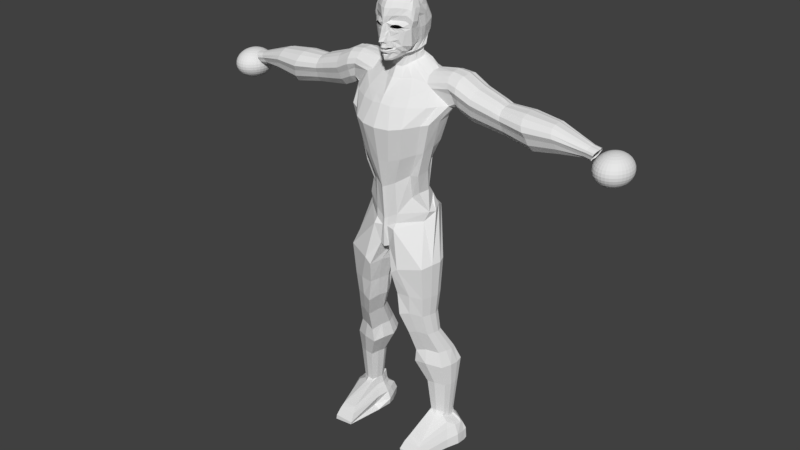# Source: main_Character.blend  (saved by Blender 2.77.0; exported with 4.5.12 LTS)
import bpy
from mathutils import Matrix  # noqa: F401  (used for matrix-valued properties, if any)

bpy.ops.wm.read_factory_settings(use_empty=True)
scene = bpy.context.scene
scene.name = 'Scene'

# ---- collections
col_collection_1 = bpy.data.collections.new('Collection 1'); scene.collection.children.link(col_collection_1)

# ---- world
world_world = bpy.data.worlds.new('World'); scene.world = world_world
world_world.color = (0.05088, 0.05088, 0.05088)
world_world.use_sun_shadow = False
world_world.sun_shadow_jitter_overblur = 0.0
world_world.cycles.sampling_method = 'MANUAL'

# ---- meshes
me_plane = bpy.data.meshes.new('Plane')
me_plane.from_pydata([(0.0, -0.3048, 5.078), (0.04724, -0.3145, 5.044), (0.0, -0.2227, 5.146), (0.04898, -0.2207, 5.09), (0.064, -0.3185, 4.997), (0.06006, -0.2262, 5.015), (0.08175, -0.3254, 4.977), (0.07781, -0.2262, 4.983), (0.1032, -0.3259, 4.962), (0.1143, -0.2253, 4.964), (0.125, -0.3302, 4.942), (0.1516, -0.2448, 4.916), (0.1335, -0.3416, 4.915), (0.1784, -0.3356, 4.91), (0.123, -0.3786, 4.963), (0.1529, -0.4079, 4.912), (0.1022, -0.3902, 4.986), (0.119, -0.4344, 4.926), (0.0729, -0.409, 5.013), (0.09753, -0.4549, 4.938), (0.05054, -0.4186, 5.035), (0.06389, -0.4706, 4.991), (0.1309, -0.3604, 4.931), (0.1865, -0.3811, 4.871), (0.06283, -0.144, 4.989), (0.05215, -0.1466, 5.013), (0.03697, -0.1479, 5.05), (0.0, -0.4198, 5.045), (0.0, -0.4728, 5.02), (0.09927, -0.1441, 4.962), (0.06283, -0.144, 5.002), (0.0, -0.167, 5.134), (0.03495, -0.0712, 5.013), (0.01819, -0.07768, 5.059), (0.0, -0.08635, 5.102), (0.03495, 0.0858, 4.999), (0.01819, 0.07713, 5.022), (0.0, 0.04573, 5.043), (0.07033, -0.04744, 4.97), (0.08503, 0.007024, 4.968), (0.07276, 0.1166, 4.949), (0.1376, 0.05698, 4.978), (0.2928, 0.1084, 4.815), (0.2307, 0.053, 4.906), (0.3469, 0.07279, 4.792), (0.2854, 0.01918, 4.872), (0.372, -0.01053, 4.756), (0.3055, 0.008375, 4.842), (0.3104, -0.05232, 4.837), (0.2483, 0.003091, 4.89), (0.2418, -0.07539, 4.885), (0.201, -0.00925, 4.915), (0.2019, -0.07271, 4.916), (0.1416, -0.002499, 4.95), (0.1038, -0.05305, 4.968), (0.09301, 0.001433, 4.961), (0.1922, 0.06015, 4.931), (0.2033, 0.1206, 4.879), (0.2164, -0.1957, 4.899), (0.2501, -0.3095, 4.853), (0.1995, -0.4388, 4.826), (0.1721, -0.4771, 4.844), (0.1134, -0.5209, 4.924), (0.04895, -0.5417, 4.975), (0.2433, -0.4005, 4.826), (0.0, -0.5444, 5.015), (0.3456, -0.3242, 4.709), (0.2186, -0.4641, 4.708), (0.1979, -0.4918, 4.712), (0.1516, -0.5301, 4.815), (0.08721, -0.5704, 4.913), (0.2536, -0.4249, 4.696), (0.0, -0.5711, 4.993), (0.0, -0.2113, 5.15), (0.0, -0.25, 5.081), (0.04526, -0.2645, 5.033), (0.06203, -0.2687, 5.011), (0.07102, -0.2789, 4.988), (0.1133, -0.2813, 4.956), (0.1383, -0.2875, 4.935), (0.1559, -0.339, 4.911), (0.138, -0.3932, 4.922), (0.1106, -0.4089, 4.97), (0.08521, -0.4413, 4.988), (0.05721, -0.4444, 4.967), (0.1587, -0.3712, 4.919), (0.0, -0.447, 4.999), (0.0, -0.3442, 5.076), (0.05261, -0.3461, 5.041), (0.06502, -0.3469, 4.994), (0.07816, -0.3483, 4.975), (0.09405, -0.3483, 4.959), (0.1102, -0.3493, 4.94), (0.1164, -0.3513, 4.912), (0.1087, -0.3591, 4.961), (0.09329, -0.3616, 4.983), (0.07161, -0.3651, 5.01), (0.05506, -0.3669, 5.033), (0.1145, -0.3553, 4.928), (0.0, -0.3672, 5.042), (0.08024, -0.3351, 4.987), (0.09935, -0.3354, 4.971), (0.117, -0.3703, 4.972), (0.09844, -0.3781, 4.995), (0.0, -0.3214, 5.087), (0.0495, -0.3279, 5.053), (0.06443, -0.3305, 5.006), (0.07235, -0.3902, 5.022), (0.05244, -0.3965, 5.045), (0.0, -0.3974, 5.054), (0.124, -0.3582, 4.94), (0.1187, -0.3382, 4.952), (0.1263, -0.3462, 4.924), (0.06497, 0.2009, 4.999), (0.03956, 0.1922, 5.022), (0.0, 0.1918, 5.031), (0.1352, 0.2054, 4.949), (0.321, 0.2074, 4.815), (0.3746, 0.1605, 4.792), (0.4093, 0.1082, 4.756), (0.2333, 0.2094, 4.879), (0.1034, 0.3283, 4.964), (0.047, 0.325, 4.986), (0.0, 0.3246, 5.003), (0.1718, 0.3329, 4.914), (0.3291, 0.3037, 4.781), (0.3758, 0.2818, 4.758), (0.2624, 0.3225, 4.843), (0.1034, 0.4148, 4.916), (0.047, 0.4115, 4.938), (0.0, 0.4111, 4.955), (0.1718, 0.4194, 4.866), (0.3166, 0.3933, 4.737), (0.3625, 0.3697, 4.714), (0.256, 0.411, 4.798), (0.1034, 0.4921, 4.845), (0.047, 0.4889, 4.868), (0.0, 0.4884, 4.884), (0.1698, 0.4975, 4.796), (0.312, 0.4664, 4.674), (0.3257, 0.4419, 4.657), (0.2514, 0.4895, 4.728), (0.1028, 0.5969, 4.6), (0.04689, 0.6042, 4.621), (0.0, 0.6056, 4.625), (0.1699, 0.577, 4.56), (0.3029, 0.4636, 4.526), (0.3235, 0.4253, 4.525), (0.2429, 0.529, 4.537), (0.114, 0.5551, 4.411), (0.05331, 0.568, 4.423), (0.0, 0.5723, 4.423), (0.1834, 0.5236, 4.385), (0.3158, 0.4156, 4.393), (0.3314, 0.3872, 4.403), (0.2555, 0.4681, 4.389), (0.1536, 0.4467, 4.234), (0.09689, 0.4682, 4.243), (0.0, 0.4733, 4.245), (0.2095, 0.423, 4.23), (0.3008, 0.3414, 4.29), (0.3257, 0.2998, 4.299), (0.2563, 0.395, 4.261), (0.1197, 0.2383, 4.11), (0.0678, 0.2643, 4.115), (0.0, 0.2734, 4.116), (0.1798, 0.1901, 4.104), (0.3173, 0.08506, 4.158), (0.3424, 0.05386, 4.186), (0.2483, 0.1581, 4.133), (0.1042, 0.05824, 4.075), (0.05445, 0.0813, 4.077), (0.0, 0.08964, 4.062), (0.1589, 0.01193, 4.073), (0.2874, -0.1091, 4.132), (0.3082, -0.1312, 4.165), (0.2268, -0.0411, 4.09), (0.08789, -0.05225, 4.093), (0.03912, -0.03058, 4.07), (0.0, -0.02249, 4.072), (0.1444, -0.09825, 4.136), (0.2763, -0.227, 4.195), (0.3002, -0.2471, 4.228), (0.2109, -0.1634, 4.152), (0.3721, -0.01432, 4.633), (0.4024, 0.237, 4.709), (0.3841, 0.3215, 4.665), (0.3489, 0.3941, 4.608), (0.3141, -0.3077, 4.57), (0.2398, -0.4299, 4.638), (0.4095, 0.1041, 4.634), (0.3957, 0.2272, 4.589), (0.3849, 0.3085, 4.551), (0.3507, 0.382, 4.542), (0.3314, 0.3872, 4.403), (0.3257, 0.2998, 4.299), (0.3424, 0.05386, 4.186), (0.3082, -0.1312, 4.165), (0.3002, -0.2471, 4.228), (0.3314, 0.3872, 4.403), (0.3257, 0.2998, 4.299), (0.3424, 0.05386, 4.186), (0.3082, -0.1312, 4.165), (0.3002, -0.2471, 4.228), (0.343, 0.333, 4.472), (0.3603, 0.2132, 4.357), (0.3644, -0.0005425, 4.297), (0.3219, -0.1688, 4.279), (0.3144, -0.2817, 4.343), (0.3743, 0.1583, 4.5), (0.38, 0.1616, 4.42), (0.3725, -0.03594, 4.383), (0.3361, -0.197, 4.366), (0.3157, -0.3106, 4.429), (0.3687, -0.0376, 4.462), (0.3387, -0.1997, 4.445), (0.3006, -0.3163, 4.508), (0.3717, 0.1626, 4.561), (0.3627, -0.03444, 4.524), (0.334, -0.1965, 4.507), (0.3141, -0.3077, 4.57), (0.3717, 0.1626, 4.561), (0.3627, -0.03444, 4.524), (0.334, -0.1965, 4.507), (0.3141, -0.3077, 4.57), (0.3717, 0.1626, 4.561), (0.3627, -0.03444, 4.524), (0.334, -0.1965, 4.507), (0.09439, -0.1765, 4.175), (0.04204, -0.152, 4.153), (0.0, -0.1446, 4.108), (0.1547, -0.2288, 4.219), (0.3037, -0.3632, 4.278), (0.3298, -0.3843, 4.311), (0.2318, -0.2969, 4.235), (0.3298, -0.3843, 4.311), (0.3298, -0.3843, 4.311), (0.3186, -0.421, 4.425), (0.2905, -0.4528, 4.512), (0.2793, -0.4572, 4.591), (0.1979, -0.4918, 4.712), (0.1516, -0.5301, 4.815), (0.08721, -0.5704, 4.913), (0.0, -0.5711, 4.993), (0.09439, -0.1765, 4.175), (0.04204, -0.152, 4.153), (0.0, -0.1446, 4.108), (0.1547, -0.2288, 4.219), (0.3037, -0.3632, 4.278), (0.3298, -0.3843, 4.311), (0.2318, -0.2969, 4.235), (0.3298, -0.3843, 4.311), (0.3298, -0.3843, 4.311), (0.3186, -0.421, 4.425), (0.2905, -0.4528, 4.512), (0.2793, -0.4572, 4.591), (0.1979, -0.4918, 4.712), (0.1516, -0.5301, 4.815), (0.08721, -0.5704, 4.913), (0.0, -0.5711, 4.993), (0.09439, -0.1765, 4.175), (0.04204, -0.152, 4.153), (0.0, -0.1446, 4.108), (0.1547, -0.2288, 4.219), (0.3037, -0.3632, 4.278), (0.3298, -0.3843, 4.311), (0.2318, -0.2969, 4.235), (0.3298, -0.3843, 4.311), (0.3298, -0.3843, 4.311), (0.3186, -0.421, 4.425), (0.2905, -0.4528, 4.512), (0.2793, -0.4572, 4.591), (0.1979, -0.4918, 4.712), (0.1516, -0.5301, 4.815), (0.08721, -0.5704, 4.913), (0.0, -0.5711, 4.993), (0.09439, -0.1765, 4.175), (0.04204, -0.152, 4.153), (0.0, -0.1446, 4.108), (0.1547, -0.2288, 4.219), (0.3037, -0.3632, 4.278), (0.3298, -0.3843, 4.311), (0.2318, -0.2969, 4.235), (0.3298, -0.3843, 4.311), (0.3298, -0.3843, 4.311), (0.3186, -0.421, 4.425), (0.2905, -0.4528, 4.512), (0.2793, -0.4572, 4.591), (0.198, -0.4784, 4.609), (0.1652, -0.5055, 4.682), (0.1196, -0.534, 4.752), (0.0, -0.5345, 4.808), (0.1247, -0.2551, 4.229), (0.08766, -0.2378, 4.214), (0.0, -0.2326, 4.182), (0.1674, -0.2922, 4.26), (0.2729, -0.3882, 4.302), (0.2914, -0.4031, 4.326), (0.222, -0.341, 4.272), (0.2914, -0.4031, 4.326), (0.2914, -0.4031, 4.326), (0.2835, -0.4286, 4.406), (0.2636, -0.4507, 4.468), (0.2556, -0.4539, 4.523), (0.1972, -0.491, 4.555), (0.1676, -0.5154, 4.62), (0.1264, -0.5412, 4.683), (0.0, -0.5417, 4.734), (0.131, -0.3117, 4.229), (0.09751, -0.3024, 4.21), (0.0, -0.2989, 4.21), (0.1696, -0.337, 4.25), (0.2649, -0.4106, 4.277), (0.2815, -0.4241, 4.298), (0.2189, -0.3777, 4.25), (0.2815, -0.4241, 4.298), (0.2815, -0.4241, 4.298), (0.2744, -0.447, 4.371), (0.2564, -0.4664, 4.426), (0.2493, -0.4688, 4.477), (0.1902, -0.5484, 4.548), (0.1628, -0.5711, 4.609), (0.1247, -0.5949, 4.667), (0.0, -0.5954, 4.715), (0.1289, -0.4233, 4.211), (0.09789, -0.4304, 4.193), (0.0, -0.4234, 4.19), (0.1647, -0.4392, 4.233), (0.2603, -0.4758, 4.291), (0.2777, -0.4879, 4.311), (0.2104, -0.4458, 4.246), (0.2777, -0.4879, 4.311), (0.2777, -0.4879, 4.311), (0.2618, -0.5084, 4.378), (0.2451, -0.526, 4.43), (0.2385, -0.5279, 4.477), (0.1902, -0.5484, 4.548), (0.1628, -0.5711, 4.609), (0.1247, -0.5949, 4.667), (0.0, -0.5954, 4.715), (0.1289, -0.4233, 4.211), (0.09789, -0.4304, 4.193), (0.0, -0.4234, 4.19), (0.1647, -0.4392, 4.233), (0.2603, -0.4758, 4.291), (0.2777, -0.4879, 4.311), (0.2104, -0.4458, 4.246), (0.2777, -0.4879, 4.311), (0.2777, -0.4879, 4.311), (0.2618, -0.5084, 4.378), (0.2451, -0.526, 4.43), (0.2385, -0.5279, 4.477), (0.1893, -0.5484, 4.548), (0.1584, -0.5711, 4.609), (0.1152, -0.5949, 4.667), (0.0, -0.5954, 4.715), (0.12, -0.4233, 4.211), (0.08493, -0.4304, 4.193), (0.0, -0.4234, 4.19), (0.1604, -0.4392, 4.233), (0.2603, -0.4758, 4.291), (0.2777, -0.4879, 4.311), (0.2121, -0.4458, 4.246), (0.2777, -0.4879, 4.311), (0.2777, -0.4879, 4.311), (0.2703, -0.5084, 4.378), (0.2514, -0.526, 4.43), (0.2439, -0.5279, 4.477), (0.1947, -0.6775, 4.539), (0.1543, -0.7106, 4.603), (0.09506, -0.7399, 4.661), (0.0, -0.7339, 4.701), (0.1157, -0.4998, 4.194), (0.06612, -0.498, 4.176), (0.0, -0.4871, 4.173), (0.1609, -0.5152, 4.214), (0.2621, -0.5602, 4.269), (0.2855, -0.5832, 4.305), (0.2146, -0.5335, 4.234), (0.2766, -0.6086, 4.36), (0.2603, -0.6331, 4.415), (0.2413, -0.6491, 4.47), (0.5996, -0.9439, 4.614), (0.3185, -0.8899, 4.671), (0.1526, -0.9192, 4.743), (0.0, -0.9132, 4.807), (0.1697, -0.6791, 4.133), (0.08788, -0.6773, 4.121), (0.0, -0.6664, 4.106), (0.2394, -0.6945, 4.161), (0.3892, -0.6223, 4.206), (0.5814, -0.7712, 4.415), (0.5662, -0.8391, 4.525), (0.7048, -1.003, 4.638), (0.4522, -1.151, 4.892), (0.2056, -1.181, 4.988), (0.0, -1.175, 5.031), (0.4508, -0.8667, 4.005), (0.3282, -1.026, 3.936), (0.0, -0.9278, 3.967), (0.8125, -1.103, 4.599), (0.7489, -1.29, 4.832), (0.4672, -1.304, 5.007), (0.1922, -1.313, 5.104), (0.0, -1.29, 5.119), (0.3353, -1.123, 3.999), (0.0, -1.191, 3.877), (0.8044, -1.318, 4.244), (0.6039, -1.287, 4.121), (1.02, -1.324, 4.429), (1.002, -1.276, 4.54), (0.8691, -1.277, 4.688), (0.7108, -1.593, 4.93), (0.4958, -1.634, 5.165), (0.286, -1.674, 5.259), (0.0, -1.679, 5.305), (0.5028, -1.412, 4.079), (0.3277, -1.375, 3.959), (0.0, -1.363, 3.911), (0.6039, -1.402, 4.136), (0.8044, -1.45, 4.301), (0.9253, -1.48, 4.423), (0.6843, -1.422, 4.226), (0.9178, -1.507, 4.467), (0.9039, -1.533, 4.643), (0.8454, -1.557, 4.87), (0.5802, -2.164, 4.873), (0.3825, -2.249, 5.075), (0.1894, -2.304, 5.151), (0.0, -2.318, 5.191), (0.3889, -1.827, 4.146), (0.2278, -1.77, 4.047), (0.0, -1.749, 4.006), (0.4819, -1.83, 4.2), (0.6664, -1.907, 4.338), (0.7777, -1.959, 4.441), (0.5559, -1.866, 4.276), (0.7707, -1.992, 4.475), (0.7579, -2.052, 4.627), (0.7041, -2.12, 4.826), (0.4132, -2.625, 4.822), (0.2149, -2.76, 4.995), (0.06141, -2.833, 5.055), (0.0, -2.857, 5.09), (0.2213, -2.109, 4.206), (0.0598, -2.028, 4.125), (0.0, -1.996, 4.091), (0.3146, -2.126, 4.257), (0.4996, -2.236, 4.37), (0.6112, -2.313, 4.457), (0.3889, -2.181, 4.321), (0.6043, -2.354, 4.482), (0.4043, -3.067, 4.756), (0.2303, -3.375, 4.961), (0.06646, -3.464, 5.006), (0.0, -3.497, 5.037), (0.2372, -3.034, 4.289), (0.06474, -3.101, 4.223), (0.0, -3.144, 4.194), (0.3367, -3.039, 4.338), (0.5343, -2.91, 4.43), (0.582, -2.945, 4.511), (0.416, -2.945, 4.392), (0.6784, -3.324, 4.606), (0.2621, -0.5602, 4.269), (0.2855, -0.5832, 4.305), (0.2766, -0.6086, 4.36), (0.2603, -0.6331, 4.415), (0.1697, -0.6791, 4.133), (0.2394, -0.6945, 4.161), (0.5434, -0.8205, 4.088), (0.5028, -1.253, 4.064), (0.9253, -1.348, 4.366), (1.002, -1.276, 4.532), (0.7707, -1.992, 4.475), (0.2621, -0.5602, 4.269), (0.2855, -0.5832, 4.305), (0.2766, -0.6086, 4.36), (0.2603, -0.6331, 4.415), (0.1697, -0.6791, 4.133), (0.2394, -0.6589, 4.161), (0.6843, -1.311, 4.19), (1.002, -1.276, 4.532), (0.6077, -0.7468, 4.305), (0.5781, -0.7766, 4.161), (0.572, -0.7527, 4.225), (1.002, -1.276, 4.532), (1.002, -1.276, 4.532), (1.002, -1.276, 4.532), (1.002, -1.276, 4.532), (1.001, -0.8506, 4.591), (0.9886, -0.7049, 4.405), (0.9851, -0.7524, 4.508), (1.028, -0.9476, 4.614), (0.9516, -0.8124, 4.021), (0.9572, -0.8916, 3.989), (1.071, -1.053, 4.562), (0.9582, -0.9606, 3.983), (1.08, -1.314, 4.244), (1.006, -1.199, 4.072), (1.102, -1.31, 4.418), (1.114, -1.216, 4.522), (0.9544, -0.7324, 4.098), (0.9895, -1.114, 4.03), (1.126, -1.318, 4.359), (1.044, -1.257, 4.137), (0.9854, -0.6998, 4.302), (0.9633, -0.7132, 4.167), (0.9658, -0.6903, 4.227), (1.201, -1.38, 4.428), (1.204, -1.244, 4.54), (1.189, -0.7146, 4.223), (1.182, -0.7376, 4.159), (1.196, -0.7826, 4.525), (1.209, -0.7346, 4.415), (1.195, -1.394, 4.365), (1.202, -1.314, 4.127), (1.171, -1.38, 4.242), (1.191, -0.8869, 4.614), (1.207, -0.7286, 4.303), (1.205, -1.11, 4.583), (1.193, -0.9195, 3.968), (1.189, -0.9906, 3.962), (1.188, -0.837, 4.002), (1.197, -0.9924, 4.638), (1.206, -0.7553, 4.085), (1.202, -1.155, 4.012), (1.204, -1.246, 4.057), (1.114, -1.216, 4.522), (1.42, -1.478, 4.415), (1.443, -1.356, 4.517), (1.508, -0.8758, 4.228), (1.497, -0.8954, 4.17), (1.503, -0.9381, 4.504), (1.523, -0.8968, 4.403), (1.413, -1.49, 4.357), (1.432, -1.418, 4.14), (1.394, -1.473, 4.245), (1.484, -1.031, 4.585), (1.522, -0.8911, 4.301), (1.464, -1.235, 4.556), (1.481, -1.061, 3.995), (1.467, -1.125, 3.989), (1.489, -0.986, 4.026), (1.474, -1.128, 4.607), (1.516, -0.9149, 4.102), (1.454, -1.275, 4.034), (1.442, -1.357, 4.076), (1.775, -1.531, 4.399), (1.806, -1.425, 4.49), (1.908, -1.008, 4.233), (1.897, -1.024, 4.182), (1.899, -1.063, 4.478), (1.92, -1.028, 4.388), (1.768, -1.54, 4.348), (1.791, -1.479, 4.156), (1.752, -1.524, 4.249), (1.873, -1.143, 4.55), (1.919, -1.023, 4.298), (1.836, -1.321, 4.525), (1.867, -1.169, 4.027), (1.849, -1.224, 4.022), (1.881, -1.103, 4.054), (1.855, -1.227, 4.57), (1.912, -1.043, 4.122), (1.824, -1.355, 4.062), (1.806, -1.427, 4.099), (2.077, -1.575, 4.395), (2.069, -1.469, 4.482), (2.018, -1.059, 4.235), (2.014, -1.078, 4.185), (2.028, -1.111, 4.47), (2.036, -1.073, 4.384), (2.073, -1.586, 4.345), (2.073, -1.523, 4.16), (2.054, -1.576, 4.25), (2.032, -1.193, 4.539), (2.034, -1.069, 4.297), (2.06, -1.365, 4.515), (2.036, -1.218, 4.036), (2.039, -1.273, 4.031), (2.027, -1.154, 4.063), (2.045, -1.274, 4.558), (2.034, -1.09, 4.128), (2.061, -1.4, 4.07), (2.069, -1.47, 4.106), (2.633, -1.68, 4.423), (2.599, -1.553, 4.531), (2.443, -1.066, 4.225), (2.443, -1.089, 4.164), (2.467, -1.127, 4.517), (2.467, -1.079, 4.41), (2.631, -1.695, 4.362), (2.617, -1.618, 4.133), (2.606, -1.687, 4.243), (2.491, -1.225, 4.602), (2.464, -1.074, 4.302), (2.565, -1.428, 4.572), (2.502, -1.255, 3.979), (2.518, -1.322, 3.973), (2.475, -1.18, 4.012), (2.525, -1.321, 4.626), (2.469, -1.099, 4.092), (2.573, -1.471, 4.021), (2.6, -1.555, 4.065), (3.122, -1.605, 4.39), (3.096, -1.506, 4.474), (2.975, -1.128, 4.237), (2.974, -1.146, 4.189), (2.994, -1.176, 4.463), (2.994, -1.138, 4.38), (3.121, -1.616, 4.343), (3.11, -1.557, 4.165), (3.101, -1.61, 4.251), (3.012, -1.252, 4.529), (2.991, -1.135, 4.297), (3.069, -1.409, 4.506), (3.02, -1.275, 4.045), (3.033, -1.327, 4.041), (3.0, -1.217, 4.071), (3.039, -1.326, 4.548), (2.995, -1.154, 4.133), (3.076, -1.442, 4.078), (3.096, -1.508, 4.112), (3.509, -1.573, 4.335), (3.537, -1.528, 4.379), (3.635, -1.347, 4.256), (3.628, -1.353, 4.231), (3.624, -1.371, 4.373), (3.638, -1.358, 4.33), (3.505, -1.577, 4.311), (3.523, -1.551, 4.218), (3.5, -1.567, 4.263), (3.602, -1.405, 4.408), (3.638, -1.355, 4.287), (3.563, -1.483, 4.395), (3.596, -1.417, 4.157), (3.581, -1.44, 4.154), (3.611, -1.388, 4.17), (3.584, -1.442, 4.417), (3.633, -1.364, 4.202), (3.554, -1.498, 4.173), (3.536, -1.529, 4.191), (3.651, -1.596, 4.335), (3.679, -1.551, 4.379), (3.777, -1.37, 4.256), (3.77, -1.376, 4.231), (3.766, -1.394, 4.373), (3.78, -1.381, 4.33), (3.647, -1.6, 4.311), (3.665, -1.574, 4.218), (3.641, -1.59, 4.263), (3.744, -1.428, 4.408), (3.78, -1.378, 4.287), (3.705, -1.506, 4.395), (3.738, -1.439, 4.157), (3.723, -1.463, 4.154), (3.753, -1.411, 4.17), (3.726, -1.465, 4.417), (3.774, -1.387, 4.202), (3.695, -1.52, 4.173), (3.678, -1.551, 4.191), (0.6389, -2.525, 4.614), (0.5851, -2.592, 4.813), (0.2189, -3.549, 4.978), (0.5281, -2.968, 4.71), (0.05505, -3.639, 5.023), (0.0, -3.672, 5.054), (0.2258, -3.26, 4.306), (0.05333, -3.395, 4.073), (0.0, -3.393, 4.044), (0.3253, -3.198, 4.188), (0.5995, -3.516, 4.655), (0.2225, -3.655, 5.056), (0.09675, -4.019, 5.023), (0.0, -4.052, 5.054), (0.2421, -3.64, 4.026), (0.06967, -3.927, 4.192), (0.0, -3.955, 4.283), (0.3417, -3.578, 4.021), (0.05991, -4.133, 4.68), (0.0, -4.13, 4.711), (0.0807, -4.091, 4.481), (0.0, -4.096, 4.483), (0.09096, -4.052, 4.247), (0.0, -4.043, 4.302), (0.3367, -3.002, 4.338), (0.5343, -2.917, 4.43), (0.815, -4.294, 4.987), (0.416, -2.945, 4.392), (0.5476, -3.068, 4.34), (0.5953, -3.195, 4.42), (0.4293, -3.103, 4.302), (0.6262, -3.292, 4.272), (0.7151, -3.35, 4.46), (0.508, -3.419, 4.038), (0.3745, -4.374, 5.147), (0.2487, -4.473, 5.157), (0.3941, -4.284, 4.279), (0.2216, -4.367, 4.361), (0.4936, -4.266, 4.268), (0.1695, -4.439, 4.927), (0.1338, -4.476, 4.65), (0.2429, -4.4, 4.493), (0.9335, -4.247, 4.596), (0.8953, -4.255, 4.777), (0.8929, -4.219, 4.461), (0.798, -4.939, 4.926), (0.5684, -4.914, 5.028), (0.3207, -4.912, 5.063), (0.4794, -4.825, 4.357), (0.3269, -4.845, 4.423), (0.56, -4.836, 4.348), (0.2688, -4.887, 4.877), (0.2324, -4.906, 4.655), (0.3347, -4.875, 4.529), (0.9003, -4.933, 4.611), (0.8691, -4.93, 4.757), (0.8765, -4.901, 4.503), (0.7726, -5.333, 4.888), (0.5553, -5.289, 5.001), (0.3691, -5.338, 5.063), (0.4956, -5.233, 4.457), (0.3629, -5.25, 4.451), (0.5657, -5.243, 4.442), (0.3124, -5.287, 4.846), (0.2807, -5.303, 4.653), (0.3127, -5.277, 4.544), (0.8616, -5.328, 4.615), (0.8344, -5.325, 4.742), (0.8409, -5.3, 4.521), (0.8222, -5.738, 4.793), (0.6421, -5.701, 4.886), (0.4879, -5.742, 4.937), (0.5926, -5.655, 4.435), (0.4827, -5.669, 4.43), (0.6507, -5.663, 4.423), (0.4409, -5.7, 4.758), (0.4146, -5.713, 4.598), (0.4411, -5.691, 4.507), (0.8959, -5.733, 4.566), (0.8734, -5.731, 4.671), (0.8787, -5.71, 4.488), (0.9481, -6.184, 4.608), (0.7314, -6.14, 4.72), (0.5456, -6.189, 4.782), (0.6717, -6.084, 4.178), (0.5394, -6.101, 4.171), (0.7417, -6.094, 4.163), (0.489, -6.138, 4.566), (0.4574, -6.154, 4.373), (0.4893, -6.128, 4.264), (1.037, -6.179, 4.335), (1.01, -6.176, 4.461), (1.016, -6.151, 4.241), (1.031, -6.484, 4.618), (0.7514, -6.427, 4.762), (0.512, -6.455, 4.771), (0.6746, -6.356, 4.063), (0.504, -6.377, 4.055), (0.7647, -6.368, 4.044), (0.439, -6.425, 4.564), (0.3983, -6.445, 4.315), (0.4394, -6.412, 4.174), (1.128, -6.477, 4.266), (1.11, -6.473, 4.429), (1.119, -6.441, 4.145), (1.05, -6.918, 4.528), (0.8649, -6.881, 4.623), (0.7063, -6.899, 4.629), (0.814, -6.833, 4.16), (0.701, -6.848, 4.155), (0.8738, -6.841, 4.147), (0.6579, -6.879, 4.492), (0.6309, -6.893, 4.327), (0.6582, -6.87, 4.234), (1.114, -6.914, 4.295), (1.103, -6.911, 4.403), (1.108, -6.89, 4.214), (1.008, -7.586, 4.482), (0.8713, -7.558, 4.553), (0.7538, -7.572, 4.557), (0.8336, -7.523, 4.147), (0.7499, -7.534, 4.206), (0.9208, -7.529, 4.149), (0.718, -7.557, 4.455), (0.698, -7.567, 4.333), (0.7182, -7.551, 4.264), (1.056, -7.583, 4.309), (1.048, -7.581, 4.389), (1.052, -7.565, 4.25), (1.008, -7.586, 4.482), (0.8713, -7.558, 4.553), (0.7538, -7.572, 4.557), (0.7499, -7.534, 4.144), (0.718, -7.557, 4.455), (0.698, -7.567, 4.333), (0.7182, -7.551, 4.264), (1.056, -7.583, 4.309), (1.048, -7.581, 4.389), (1.052, -7.565, 4.25), (0.9948, -7.653, 4.51), (0.8816, -7.628, 4.6), (0.7339, -7.604, 4.605), (0.8342, -7.69, 4.141), (0.729, -7.706, 4.141), (0.9322, -7.672, 4.142), (0.6888, -7.708, 4.477), (0.6637, -7.699, 4.324), (0.6891, -7.707, 4.237), (1.055, -7.703, 4.294), (1.044, -7.692, 4.394), (1.061, -7.69, 4.256), (1.125, -7.727, 4.543), (0.9923, -7.909, 5.156), (0.7019, -7.88, 5.163), (0.8192, -7.763, 4.122), (0.6961, -7.781, 4.121), (0.9339, -7.742, 4.122), (0.6492, -7.783, 4.504), (0.6198, -7.773, 4.325), (0.6495, -7.782, 4.223), (1.195, -7.778, 4.289), (1.182, -7.764, 4.407), (1.203, -7.762, 4.245), (1.17, -7.839, 4.599), (1.004, -7.984, 5.244), (0.6605, -7.979, 5.254), (0.8042, -7.846, 4.016), (0.6497, -7.857, 4.016), (0.9473, -7.842, 4.016), (0.5943, -7.91, 4.552), (0.5525, -7.898, 4.321), (0.5909, -7.872, 4.188), (1.256, -7.822, 4.271), (1.239, -7.811, 4.423), (1.263, -7.849, 4.214), (1.236, -8.025, 4.667), (1.028, -8.126, 5.347), (0.6265, -8.119, 5.36), (0.8071, -7.998, 3.965), (0.613, -8.001, 3.966), (0.987, -7.992, 3.966), (0.661, -8.114, 4.608), (0.4908, -8.054, 4.317), (0.539, -8.011, 4.151), (1.321, -8.004, 4.255), (1.324, -7.989, 4.446), (1.32, -7.975, 4.183), (1.255, -8.199, 4.675), (1.038, -8.22, 5.354), (0.6413, -8.167, 5.363), (0.8332, -8.211, 3.97), (0.6326, -8.182, 3.97), (1.02, -8.187, 3.971), (0.5554, -8.196, 4.611), (0.5086, -8.179, 4.32), (0.5567, -8.197, 4.154), (1.341, -8.207, 4.264), (1.349, -8.184, 4.454), (1.34, -8.183, 4.191), (-4.075, -1.383, 4.234), (-4.136, -1.399, 4.234), (-4.193, -1.425, 4.234), (-4.242, -1.461, 4.234), (-4.283, -1.504, 4.234), (-4.313, -1.554, 4.234), (-4.332, -1.607, 4.234), (-4.338, -1.663, 4.234), (-4.332, -1.719, 4.234), (-4.313, -1.772, 4.234), (-4.283, -1.822, 4.234), (-4.242, -1.865, 4.234), (-4.193, -1.901, 4.234), (-4.136, -1.927, 4.234), (-4.075, -1.943, 4.234), (-4.073, -1.383, 4.219), (-4.134, -1.399, 4.205), (-4.189, -1.425, 4.192), (-4.238, -1.461, 4.18), (-4.278, -1.504, 4.171), (-4.307, -1.554, 4.164), (-4.326, -1.607, 4.159), (-4.332, -1.663, 4.158), (-4.326, -1.719, 4.159), (-4.307, -1.772, 4.164), (-4.278, -1.822, 4.171), (-4.238, -1.865, 4.18), (-4.189, -1.901, 4.192), (-4.134, -1.927, 4.205), (-4.073, -1.943, 4.219), (-4.07, -1.383, 4.205), (-4.126, -1.399, 4.177), (-4.179, -1.425, 4.151), (-4.225, -1.461, 4.128), (-4.262, -1.504, 4.11), (-4.29, -1.554, 4.096), (-4.307, -1.607, 4.087), (-4.313, -1.663, 4.085), (-4.307, -1.719, 4.087), (-4.29, -1.772, 4.096), (-4.262, -1.822, 4.11), (-4.225, -1.865, 4.128), (-4.179, -1.901, 4.151), (-4.126, -1.927, 4.177), (-4.07, -1.943, 4.205), (-4.064, -1.383, 4.192), (-4.115, -1.399, 4.151), (-4.162, -1.425, 4.114), (-4.203, -1.461, 4.081), (-4.237, -1.504, 4.054), (-4.262, -1.554, 4.034), (-4.278, -1.607, 4.021), (-4.283, -1.663, 4.017), (-4.278, -1.719, 4.021), (-4.262, -1.772, 4.034), (-4.237, -1.822, 4.054), (-4.203, -1.865, 4.081), (-4.162, -1.901, 4.114), (-4.115, -1.927, 4.151), (-4.064, -1.943, 4.192), (-4.056, -1.383, 4.18), (-4.099, -1.399, 4.128), (-4.139, -1.425, 4.081), (-4.174, -1.461, 4.039), (-4.203, -1.504, 4.004), (-4.225, -1.554, 3.979), (-4.238, -1.607, 3.963), (-4.242, -1.663, 3.958), (-4.238, -1.719, 3.963), (-4.225, -1.772, 3.979), (-4.203, -1.822, 4.004), (-4.174, -1.865, 4.039), (-4.139, -1.901, 4.081), (-4.099, -1.927, 4.128), (-4.056, -1.943, 4.18), (-4.046, -1.383, 4.171), (-4.08, -1.399, 4.11), (-4.112, -1.425, 4.054), (-4.139, -1.461, 4.004), (-4.162, -1.504, 3.964), (-4.179, -1.554, 3.934), (-4.189, -1.607, 3.916), (-4.193, -1.663, 3.909), (-4.189, -1.719, 3.916), (-4.179, -1.772, 3.934), (-4.162, -1.822, 3.964), (-4.139, -1.865, 4.004), (-4.112, -1.901, 4.054), (-4.08, -1.927, 4.11), (-4.046, -1.943, 4.171), (-4.035, -1.383, 4.164), (-4.059, -1.399, 4.096), (-4.08, -1.425, 4.034), (-4.099, -1.461, 3.979), (-4.115, -1.504, 3.934), (-4.126, -1.554, 3.901), (-4.134, -1.607, 3.88), (-4.136, -1.663, 3.873), (-4.134, -1.719, 3.88), (-4.126, -1.772, 3.901), (-4.115, -1.822, 3.934), (-4.099, -1.865, 3.979), (-4.08, -1.901, 4.034), (-4.059, -1.927, 4.096), (-4.035, -1.943, 4.164), (-4.023, -1.383, 4.159), (-4.035, -1.399, 4.087), (-4.046, -1.425, 4.021), (-4.056, -1.461, 3.963), (-4.064, -1.504, 3.916), (-4.07, -1.554, 3.88), (-4.073, -1.607, 3.858), (-4.075, -1.663, 3.851), (-4.073, -1.719, 3.858), (-4.07, -1.772, 3.88), (-4.064, -1.822, 3.916), (-4.056, -1.865, 3.963), (-4.046, -1.901, 4.021), (-4.035, -1.927, 4.087), (-4.023, -1.943, 4.159), (-4.011, -1.383, 4.158), (-4.011, -1.399, 4.085), (-4.011, -1.425, 4.017), (-4.011, -1.461, 3.958), (-4.011, -1.504, 3.909), (-4.011, -1.554, 3.873), (-4.011, -1.607, 3.851), (-4.011, -1.663, 3.844), (-4.011, -1.719, 3.851), (-4.011, -1.772, 3.873), (-4.011, -1.822, 3.909), (-4.011, -1.865, 3.958), (-4.011, -1.901, 4.017), (-4.011, -1.927, 4.085), (-4.011, -1.943, 4.158), (-3.998, -1.383, 4.159), (-3.986, -1.399, 4.087), (-3.975, -1.425, 4.021), (-3.966, -1.461, 3.963), (-3.958, -1.504, 3.916), (-3.952, -1.554, 3.88), (-3.948, -1.607, 3.858), (-3.947, -1.663, 3.851), (-3.948, -1.719, 3.858), (-3.952, -1.772, 3.88), (-3.958, -1.822, 3.916), (-3.966, -1.865, 3.963), (-3.975, -1.901, 4.021), (-3.986, -1.927, 4.087), (-3.998, -1.943, 4.159), (-3.986, -1.383, 4.164), (-3.963, -1.399, 4.096), (-3.941, -1.425, 4.034), (-3.922, -1.461, 3.979), (-3.906, -1.504, 3.934), (-3.895, -1.554, 3.901), (-3.888, -1.607, 3.88), (-3.885, -1.663, 3.873), (-3.888, -1.719, 3.88), (-3.895, -1.772, 3.901), (-3.906, -1.822, 3.934), (-3.922, -1.865, 3.979), (-3.941, -1.901, 4.034), (-3.963, -1.927, 4.096), (-3.986, -1.943, 4.164), (-3.975, -1.383, 4.171), (-3.941, -1.399, 4.11), (-3.91, -1.425, 4.054), (-3.882, -1.461, 4.004), (-3.859, -1.504, 3.964), (-3.843, -1.554, 3.934), (-3.832, -1.607, 3.916), (-3.829, -1.663, 3.909), (-3.832, -1.719, 3.916), (-3.843, -1.772, 3.934), (-3.859, -1.822, 3.964), (-3.882, -1.865, 4.004), (-3.91, -1.901, 4.054), (-3.941, -1.927, 4.11), (-3.975, -1.943, 4.171), (-3.966, -1.383, 4.18), (-3.922, -1.399, 4.128), (-3.882, -1.425, 4.081), (-3.847, -1.461, 4.039), (-3.818, -1.504, 4.004), (-3.797, -1.554, 3.979), (-3.784, -1.607, 3.963), (-3.779, -1.663, 3.958), (-3.784, -1.719, 3.963), (-3.797, -1.772, 3.979), (-3.818, -1.822, 4.004), (-3.847, -1.865, 4.039), (-3.882, -1.901, 4.081), (-3.922, -1.927, 4.128), (-3.966, -1.943, 4.18), (-3.958, -1.383, 4.192), (-3.906, -1.399, 4.151), (-3.859, -1.425, 4.114), (-3.818, -1.461, 4.081), (-3.784, -1.504, 4.054), (-3.759, -1.554, 4.034), (-3.744, -1.607, 4.021), (-3.738, -1.663, 4.017), (-3.744, -1.719, 4.021), (-3.759, -1.772, 4.034), (-3.784, -1.822, 4.054), (-3.818, -1.865, 4.081), (-3.859, -1.901, 4.114), (-3.906, -1.927, 4.151), (-3.958, -1.943, 4.192), (-3.952, -1.383, 4.205), (-3.895, -1.399, 4.177), (-3.843, -1.425, 4.151), (-3.797, -1.461, 4.128), (-3.759, -1.504, 4.11), (-3.731, -1.554, 4.096), (-3.714, -1.607, 4.087), (-3.708, -1.663, 4.085), (-3.714, -1.719, 4.087), (-3.731, -1.772, 4.096), (-3.759, -1.822, 4.11), (-3.797, -1.865, 4.128), (-3.843, -1.901, 4.151), (-3.895, -1.927, 4.177), (-3.952, -1.943, 4.205), (-3.948, -1.383, 4.219), (-3.888, -1.399, 4.205), (-3.832, -1.425, 4.192), (-3.784, -1.461, 4.18), (-3.744, -1.504, 4.171), (-3.714, -1.554, 4.164), (-3.696, -1.607, 4.159), (-3.69, -1.663, 4.158), (-3.696, -1.719, 4.159), (-3.714, -1.772, 4.164), (-3.744, -1.822, 4.171), (-3.784, -1.865, 4.18), (-3.832, -1.901, 4.192), (-3.888, -1.927, 4.205), (-3.948, -1.943, 4.219), (-3.947, -1.383, 4.234), (-3.885, -1.399, 4.234), (-3.829, -1.425, 4.234), (-3.779, -1.461, 4.234), (-3.738, -1.504, 4.234), (-3.708, -1.554, 4.234), (-3.69, -1.607, 4.234), (-3.683, -1.663, 4.234), (-3.69, -1.719, 4.234), (-3.708, -1.772, 4.234), (-3.738, -1.822, 4.234), (-3.779, -1.865, 4.234), (-3.829, -1.901, 4.234), (-3.885, -1.927, 4.234), (-3.947, -1.943, 4.234), (-3.948, -1.383, 4.249), (-3.888, -1.399, 4.263), (-3.832, -1.425, 4.276), (-3.784, -1.461, 4.288), (-3.744, -1.504, 4.297), (-3.714, -1.554, 4.304), (-3.696, -1.607, 4.309), (-3.69, -1.663, 4.31), (-3.696, -1.719, 4.309), (-3.714, -1.772, 4.304), (-3.744, -1.822, 4.297), (-3.784, -1.865, 4.288), (-3.832, -1.901, 4.276), (-3.888, -1.927, 4.263), (-3.948, -1.943, 4.249), (-3.952, -1.383, 4.263), (-3.895, -1.399, 4.291), (-3.843, -1.425, 4.317), (-3.797, -1.461, 4.34), (-3.759, -1.504, 4.358), (-3.731, -1.554, 4.372), (-3.714, -1.607, 4.381), (-3.708, -1.663, 4.384), (-3.714, -1.719, 4.381), (-3.731, -1.772, 4.372), (-3.759, -1.822, 4.358), (-3.797, -1.865, 4.34), (-3.843, -1.901, 4.317), (-3.895, -1.927, 4.291), (-3.952, -1.943, 4.263), (-3.958, -1.383, 4.276), (-3.906, -1.399, 4.317), (-3.859, -1.425, 4.355), (-3.818, -1.461, 4.387), (-3.784, -1.504, 4.414), (-3.759, -1.554, 4.435), (-3.744, -1.607, 4.447), (-3.738, -1.663, 4.451), (-3.744, -1.719, 4.447), (-3.759, -1.772, 4.435), (-3.784, -1.822, 4.414), (-3.818, -1.865, 4.387), (-3.859, -1.901, 4.355), (-3.906, -1.927, 4.317), (-3.958, -1.943, 4.276), (-3.966, -1.383, 4.288), (-3.922, -1.399, 4.34), (-3.882, -1.425, 4.387), (-3.847, -1.461, 4.429), (-3.818, -1.504, 4.464), (-3.797, -1.554, 4.489), (-3.784, -1.607, 4.505), (-3.779, -1.663, 4.51), (-3.784, -1.719, 4.505), (-3.797, -1.772, 4.489), (-3.818, -1.822, 4.464), (-3.847, -1.865, 4.429), (-3.882, -1.901, 4.387), (-3.922, -1.927, 4.34), (-3.966, -1.943, 4.288), (-3.975, -1.383, 4.297), (-3.941, -1.399, 4.358), (-3.91, -1.425, 4.414), (-3.882, -1.461, 4.464), (-3.859, -1.504, 4.504), (-3.843, -1.554, 4.534), (-3.832, -1.607, 4.553), (-3.829, -1.663, 4.559), (-3.832, -1.719, 4.553), (-3.843, -1.772, 4.534), (-3.859, -1.822, 4.504), (-3.882, -1.865, 4.464), (-3.91, -1.901, 4.414), (-3.941, -1.927, 4.358), (-3.975, -1.943, 4.297), (-4.011, -1.949, 4.234), (-3.986, -1.383, 4.304), (-3.963, -1.399, 4.372), (-3.941, -1.425, 4.435), (-3.922, -1.461, 4.489), (-3.906, -1.504, 4.534), (-3.895, -1.554, 4.567), (-3.888, -1.607, 4.588), (-3.885, -1.663, 4.595), (-3.888, -1.719, 4.588), (-3.895, -1.772, 4.567), (-3.906, -1.822, 4.534), (-3.922, -1.865, 4.489), (-3.941, -1.901, 4.435), (-3.963, -1.927, 4.372), (-3.986, -1.943, 4.304), (-3.998, -1.383, 4.309), (-3.986, -1.399, 4.381), (-3.975, -1.425, 4.447), (-3.966, -1.461, 4.505), (-3.958, -1.504, 4.553), (-3.952, -1.554, 4.588), (-3.948, -1.607, 4.61), (-3.947, -1.663, 4.617), (-3.948, -1.719, 4.61), (-3.952, -1.772, 4.588), (-3.958, -1.822, 4.553), (-3.966, -1.865, 4.505), (-3.975, -1.901, 4.447), (-3.986, -1.927, 4.381), (-3.998, -1.943, 4.309), (-4.011, -1.383, 4.31), (-4.011, -1.399, 4.384), (-4.011, -1.425, 4.451), (-4.011, -1.461, 4.51), (-4.011, -1.504, 4.559), (-4.011, -1.554, 4.595), (-4.011, -1.607, 4.617), (-4.011, -1.663, 4.625), (-4.011, -1.719, 4.617), (-4.011, -1.772, 4.595), (-4.011, -1.822, 4.559), (-4.011, -1.865, 4.51), (-4.011, -1.901, 4.451), (-4.011, -1.927, 4.384), (-4.011, -1.943, 4.31), (-4.023, -1.383, 4.309), (-4.035, -1.399, 4.381), (-4.046, -1.425, 4.447), (-4.056, -1.461, 4.505), (-4.064, -1.504, 4.553), (-4.07, -1.554, 4.588), (-4.073, -1.607, 4.61), (-4.075, -1.663, 4.617), (-4.073, -1.719, 4.61), (-4.07, -1.772, 4.588), (-4.064, -1.822, 4.553), (-4.056, -1.865, 4.505), (-4.046, -1.901, 4.447), (-4.035, -1.927, 4.381), (-4.023, -1.943, 4.309), (-4.035, -1.383, 4.304), (-4.059, -1.399, 4.372), (-4.08, -1.425, 4.435), (-4.099, -1.461, 4.489), (-4.115, -1.504, 4.534), (-4.126, -1.554, 4.567), (-4.134, -1.607, 4.588), (-4.136, -1.663, 4.595), (-4.134, -1.719, 4.588), (-4.126, -1.772, 4.567), (-4.115, -1.822, 4.534), (-4.099, -1.865, 4.489), (-4.08, -1.901, 4.435), (-4.059, -1.927, 4.372), (-4.035, -1.943, 4.304), (-4.046, -1.383, 4.297), (-4.08, -1.399, 4.358), (-4.112, -1.425, 4.414), (-4.139, -1.461, 4.464), (-4.162, -1.504, 4.504), (-4.179, -1.554, 4.534), (-4.189, -1.607, 4.553), (-4.193, -1.663, 4.559), (-4.189, -1.719, 4.553), (-4.179, -1.772, 4.534), (-4.162, -1.822, 4.504), (-4.139, -1.865, 4.464), (-4.112, -1.901, 4.414), (-4.08, -1.927, 4.358), (-4.046, -1.943, 4.297), (-4.056, -1.383, 4.288), (-4.099, -1.399, 4.34), (-4.139, -1.425, 4.387), (-4.174, -1.461, 4.429), (-4.203, -1.504, 4.464), (-4.225, -1.554, 4.489), (-4.238, -1.607, 4.505), (-4.242, -1.663, 4.51), (-4.238, -1.719, 4.505), (-4.225, -1.772, 4.489), (-4.203, -1.822, 4.464), (-4.174, -1.865, 4.429), (-4.139, -1.901, 4.387), (-4.099, -1.927, 4.34), (-4.056, -1.943, 4.288), (-4.064, -1.383, 4.276), (-4.115, -1.399, 4.317), (-4.162, -1.425, 4.355), (-4.203, -1.461, 4.387), (-4.237, -1.504, 4.414), (-4.262, -1.554, 4.435), (-4.278, -1.607, 4.447), (-4.283, -1.663, 4.451), (-4.278, -1.719, 4.447), (-4.262, -1.772, 4.435), (-4.237, -1.822, 4.414), (-4.203, -1.865, 4.387), (-4.162, -1.901, 4.355), (-4.115, -1.927, 4.317), (-4.064, -1.943, 4.276), (-4.011, -1.377, 4.234), (-4.07, -1.383, 4.263), (-4.126, -1.399, 4.291), (-4.179, -1.425, 4.317), (-4.225, -1.461, 4.34), (-4.262, -1.504, 4.358), (-4.29, -1.554, 4.372), (-4.307, -1.607, 4.381), (-4.313, -1.663, 4.384), (-4.307, -1.719, 4.381), (-4.29, -1.772, 4.372), (-4.262, -1.822, 4.358), (-4.225, -1.865, 4.34), (-4.179, -1.901, 4.317), (-4.126, -1.927, 4.291), (-4.07, -1.943, 4.263), (-4.073, -1.383, 4.249), (-4.134, -1.399, 4.263), (-4.189, -1.425, 4.276), (-4.238, -1.461, 4.288), (-4.278, -1.504, 4.297), (-4.307, -1.554, 4.304), (-4.326, -1.607, 4.309), (-4.332, -1.663, 4.31), (-4.326, -1.719, 4.309), (-4.307, -1.772, 4.304), (-4.278, -1.822, 4.297), (-4.238, -1.865, 4.288), (-4.189, -1.901, 4.276), (-4.134, -1.927, 4.263), (-4.073, -1.943, 4.249)], [(24, 30), (29, 30), (437, 474), (501, 528)], [(74, 75, 3, 2), (75, 1, 4, 76), (76, 4, 6, 77), (77, 6, 8, 78), (78, 8, 10, 79), (79, 10, 12, 80), (85, 22, 14, 81), (82, 16, 18, 83), (83, 18, 20, 84), (80, 12, 22, 85), (84, 20, 27, 86), (5, 7, 24, 25), (81, 14, 16, 82), (7, 9, 29, 24), (3, 5, 25, 26), (29, 54, 38, 24), (2, 3, 26, 32, 33, 34, 31, 73), (24, 38, 32, 26, 25), (34, 33, 36, 37), (33, 32, 35, 36), (35, 32, 38, 39), (35, 39, 41, 40), (57, 56, 43, 42), (42, 43, 45, 44), (44, 45, 47, 46), (46, 47, 49, 48), (48, 49, 51, 50), (50, 51, 53, 52), (52, 53, 55, 54), (40, 41, 56, 57), (38, 54, 55, 39), (11, 13, 59, 58), (21, 28, 65, 63), (17, 19, 62, 61), (23, 15, 60, 64), (13, 23, 64, 59), (19, 21, 63, 62), (9, 11, 58, 29), (15, 17, 61, 60), (52, 54, 29, 58, 50), (50, 58, 59, 48), (60, 61, 68, 67), (64, 60, 67, 71), (61, 62, 69, 68), (59, 64, 71, 66), (63, 65, 72, 70), (62, 63, 70, 69), (48, 59, 66, 46), (15, 81, 82, 17), (21, 84, 86, 28), (13, 80, 85, 23), (19, 83, 84, 21), (17, 82, 83, 19), (23, 85, 81, 15), (11, 79, 80, 13), (9, 78, 79, 11), (7, 77, 78, 9), (5, 76, 77, 7), (3, 75, 76, 5), (0, 1, 75, 74), (101, 100, 90, 91), (103, 102, 94, 95), (105, 104, 87, 88), (100, 106, 89, 90), (106, 105, 88, 89), (108, 107, 96, 97), (107, 103, 95, 96), (109, 108, 97, 99), (102, 110, 98, 94), (112, 111, 92, 93), (110, 112, 93, 98), (111, 101, 91, 92), (10, 8, 101, 111), (22, 12, 112, 110), (12, 10, 111, 112), (14, 22, 110, 102), (27, 20, 108, 109), (18, 16, 103, 107), (20, 18, 107, 108), (4, 1, 105, 106), (6, 4, 106, 100), (1, 0, 104, 105), (16, 14, 102, 103), (8, 6, 100, 101), (37, 36, 114, 115), (35, 40, 116, 113), (44, 46, 119, 118), (40, 57, 120, 116), (57, 42, 117, 120), (36, 35, 113, 114), (42, 44, 118, 117), (116, 120, 127, 124), (115, 114, 122, 123), (120, 117, 125, 127), (117, 118, 126, 125), (113, 116, 124, 121), (114, 113, 121, 122), (127, 125, 132, 134), (124, 127, 134, 131), (123, 122, 129, 130), (125, 126, 133, 132), (121, 124, 131, 128), (122, 121, 128, 129), (131, 134, 141, 138), (130, 129, 136, 137), (132, 133, 140, 139), (128, 131, 138, 135), (129, 128, 135, 136), (134, 132, 139, 141), (137, 136, 143, 144), (139, 140, 147, 146), (135, 138, 145, 142), (136, 135, 142, 143), (141, 139, 146, 148), (138, 141, 148, 145), (146, 147, 154, 153), (142, 145, 152, 149), (143, 142, 149, 150), (148, 146, 153, 155), (145, 148, 155, 152), (144, 143, 150, 151), (153, 154, 161, 160), (149, 152, 159, 156), (150, 149, 156, 157), (155, 153, 160, 162), (152, 155, 162, 159), (151, 150, 157, 158), (160, 161, 168, 167), (156, 159, 166, 163), (157, 156, 163, 164), (162, 160, 167, 169), (159, 162, 169, 166), (158, 157, 164, 165), (167, 168, 175, 174), (163, 166, 173, 170), (164, 163, 170, 171), (169, 167, 174, 176), (166, 169, 176, 173), (165, 164, 171, 172), (170, 173, 180, 177), (171, 170, 177, 178), (176, 174, 181, 183), (173, 176, 183, 180), (172, 171, 178, 179), (174, 175, 182, 181), (140, 133, 186, 187), (133, 126, 185, 186), (126, 118, 119, 185), (185, 119, 190, 191), (186, 185, 191, 192), (46, 66, 188, 184), (66, 71, 189, 188), (187, 186, 192, 193), (119, 46, 184, 190), (140, 187, 193, 147), (161, 154, 194, 195), (182, 175, 197, 198), (175, 168, 196, 197), (168, 161, 195, 196), (195, 194, 199, 200), (198, 197, 202, 203), (196, 195, 200, 201), (197, 196, 201, 202), (202, 201, 206, 207), (200, 199, 204, 205), (203, 202, 207, 208), (201, 200, 205, 206), (147, 193, 204, 199, 194, 154), (207, 206, 211, 212), (205, 204, 192, 210), (208, 207, 212, 213), (206, 205, 210, 211), (192, 204, 193), (213, 212, 215, 216), (212, 211, 214, 215), (211, 210, 209, 214), (216, 215, 219, 220), (214, 209, 217, 218), (215, 214, 218, 219), (220, 219, 223, 224), (218, 217, 221, 222), (219, 218, 222, 223), (224, 223, 227, 188), (222, 221, 225, 226), (223, 222, 226, 227), (191, 209, 210, 192), (225, 209, 191), (191, 190, 225), (184, 226, 225, 190), (226, 184, 224, 227), (178, 177, 228, 229), (181, 182, 233, 232), (208, 213, 238, 237), (179, 178, 229, 230), (203, 208, 237, 236), (198, 203, 236, 235), (183, 181, 232, 234), (177, 180, 231, 228), (213, 216, 239, 238), (182, 198, 235, 233), (180, 183, 234, 231), (189, 239, 216, 220, 224, 188), (67, 239, 189, 71), (68, 239, 67), (234, 232, 248, 250), (68, 69, 241, 240), (233, 235, 251, 249), (69, 70, 242, 241), (235, 236, 252, 251), (229, 228, 244, 245), (236, 237, 253, 252), (70, 72, 243, 242), (230, 229, 245, 246), (237, 238, 254, 253), (228, 231, 247, 244), (238, 239, 255, 254), (239, 68, 240, 255), (231, 234, 250, 247), (232, 233, 249, 248), (250, 248, 264, 266), (241, 242, 258, 257), (249, 251, 267, 265), (242, 243, 259, 258), (251, 252, 268, 267), (245, 244, 260, 261), (252, 253, 269, 268), (246, 245, 261, 262), (253, 254, 270, 269), (244, 247, 263, 260), (254, 255, 271, 270), (247, 250, 266, 263), (255, 240, 256, 271), (248, 249, 265, 264), (240, 241, 257, 256), (271, 256, 272, 287), (264, 265, 281, 280), (256, 257, 273, 272), (266, 264, 280, 282), (257, 258, 274, 273), (265, 267, 283, 281), (258, 259, 275, 274), (267, 268, 284, 283), (261, 260, 276, 277), (268, 269, 285, 284), (262, 261, 277, 278), (269, 270, 286, 285), (260, 263, 279, 276), (270, 271, 287, 286), (263, 266, 282, 279), (286, 287, 303, 302), (279, 282, 298, 295), (287, 272, 288, 303), (280, 281, 297, 296), (272, 273, 289, 288), (282, 280, 296, 298), (273, 274, 290, 289), (281, 283, 299, 297), (274, 275, 291, 290), (283, 284, 300, 299), (277, 276, 292, 293), (284, 285, 301, 300), (278, 277, 293, 294), (285, 286, 302, 301), (276, 279, 295, 292), (294, 293, 309, 310), (301, 302, 318, 317), (292, 295, 311, 308), (302, 303, 319, 318), (295, 298, 314, 311), (303, 288, 304, 319), (296, 297, 313, 312), (288, 289, 305, 304), (298, 296, 312, 314), (289, 290, 306, 305), (297, 299, 315, 313), (290, 291, 307, 306), (299, 300, 316, 315), (293, 292, 308, 309), (300, 301, 317, 316), (315, 316, 332, 331), (309, 308, 324, 325), (316, 317, 333, 332), (310, 309, 325, 326), (317, 318, 334, 333), (308, 311, 327, 324), (318, 319, 335, 334), (311, 314, 330, 327), (319, 304, 320, 335), (312, 313, 329, 328), (304, 305, 321, 320), (314, 312, 328, 330), (305, 306, 322, 321), (313, 315, 331, 329), (306, 307, 323, 322), (321, 322, 338, 337), (329, 331, 347, 345), (322, 323, 339, 338), (331, 332, 348, 347), (325, 324, 340, 341), (332, 333, 349, 348), (326, 325, 341, 342), (333, 334, 350, 349), (324, 327, 343, 340), (334, 335, 351, 350), (327, 330, 346, 343), (335, 320, 336, 351), (328, 329, 345, 344), (320, 321, 337, 336), (330, 328, 344, 346), (344, 345, 361, 360), (336, 337, 353, 352), (346, 344, 360, 362), (337, 338, 354, 353), (345, 347, 363, 361), (338, 339, 355, 354), (347, 348, 364, 363), (341, 340, 356, 357), (348, 349, 365, 364), (342, 341, 357, 358), (349, 350, 366, 365), (340, 343, 359, 356), (350, 351, 367, 366), (343, 346, 362, 359), (351, 336, 352, 367), (366, 367, 381, 380), (359, 362, 378, 375), (367, 352, 368, 381), (360, 361, 377, 376), (352, 353, 369, 368), (362, 360, 376, 378), (353, 354, 370, 369), (361, 363, 377), (354, 355, 371, 370), (363, 364, 377), (357, 356, 372, 373), (364, 365, 379, 377), (358, 357, 373, 374), (365, 366, 380, 379), (356, 359, 375, 372), (372, 375, 389, 386), (380, 381, 392, 391), (375, 378, 390, 389), (381, 368, 382, 392), (368, 369, 383, 382), (378, 376, 390), (369, 370, 384, 383), (370, 371, 385, 384), (373, 372, 386, 387), (374, 373, 387, 388), (383, 384, 395, 394), (384, 385, 396, 395), (387, 386, 397, 398), (388, 387, 398, 399), (382, 383, 394, 393), (393, 394, 402, 401), (394, 395, 403, 402), (395, 396, 404, 403), (400, 393, 401, 411), (399, 398, 405, 406), (410, 411, 425, 424), (411, 401, 412, 425), (406, 405, 417, 418), (420, 422, 481, 407), (408, 481, 422, 419), (401, 402, 413, 412), (419, 416, 471, 408), (402, 403, 414, 413), (409, 410, 424, 423), (403, 404, 415, 414), (419, 422, 436, 433), (420, 421, 435, 434), (412, 413, 427, 426), (422, 420, 434, 436), (413, 414, 428, 427), (423, 424, 438, 437), (414, 415, 429, 428), (424, 425, 439, 438), (417, 416, 430, 431), (425, 412, 426, 439), (418, 417, 431, 432), (421, 423, 437, 435), (416, 419, 433, 430), (436, 434, 448, 450), (427, 428, 442, 441), (428, 429, 443, 442), (431, 430, 444, 445), (432, 431, 445, 446), (435, 437, 451, 449), (430, 433, 447, 444), (433, 436, 450, 447), (434, 435, 449, 448), (426, 427, 441, 440), (445, 444, 456, 457), (446, 445, 457, 458), (451, 662, 461, 449), (444, 447, 459, 456), (447, 450, 462, 459), (448, 449, 461, 460), (440, 441, 453, 452), (450, 448, 460, 462), (441, 442, 454, 453), (442, 443, 455, 454), (377, 379, 466, 465), (410, 473, 486, 488, 489, 400, 411), (376, 377, 465, 464), (386, 389, 469, 468), (379, 380, 467, 466), (421, 420, 407, 472), (389, 390, 469), (397, 386, 468, 470), (464, 465, 476, 475), (465, 466, 477, 476), (466, 467, 478, 477), (421, 472, 409, 423), (468, 469, 480, 479), (405, 471, 416, 417), (469, 390, 480), (479, 480, 484, 470), (480, 390, 485, 484), (390, 475, 483, 485), (475, 476, 483), (476, 477, 391, 483), (477, 478, 391), (486, 487, 489, 488), (473, 482, 487, 486), (470, 484, 507, 502), (471, 405, 497, 503), (473, 410, 501), (486, 488, 501), (409, 472, 504, 500), (398, 397, 494, 495), (481, 408, 499, 505), (382, 393, 493, 490), (400, 489, 501, 496), (410, 409, 500, 501), (472, 407, 498, 504), (393, 400, 496, 493), (473, 486, 501), (405, 398, 495, 497), (483, 391, 491, 506), (391, 392, 492, 491), (408, 471, 503, 499), (488, 489, 501), (397, 470, 502, 494), (392, 382, 490, 492), (407, 481, 505, 498), (485, 483, 506, 508), (484, 485, 508, 507), (505, 499, 527, 516), (503, 497, 522, 526), (494, 502, 525, 523), (490, 493, 524, 518), (499, 503, 526, 527), (502, 507, 512, 525), (493, 496, 520, 524), (504, 498, 517, 515), (506, 491, 514, 519), (495, 494, 523, 521), (497, 495, 521, 522), (496, 501, 510, 520), (508, 506, 519, 511), (492, 490, 518, 513), (498, 505, 516, 517), (500, 504, 515, 509), (491, 492, 513, 514), (507, 508, 511, 512), (501, 500, 509, 510), (525, 512, 532, 545), (513, 518, 538, 533), (524, 520, 540, 544), (517, 516, 536, 537), (515, 517, 537, 535), (516, 527, 547, 536), (509, 515, 535, 529), (519, 514, 534, 539), (526, 522, 542, 546), (514, 513, 533, 534), (521, 523, 543, 541), (523, 525, 545, 543), (512, 511, 531, 532), (522, 521, 541, 542), (518, 524, 544, 538), (510, 509, 529, 530), (520, 510, 530, 540), (527, 526, 546, 547), (511, 519, 539, 531), (535, 537, 556, 554), (536, 547, 566, 555), (529, 535, 554, 548), (539, 534, 553, 558), (546, 542, 561, 565), (534, 533, 552, 553), (541, 543, 562, 560), (543, 545, 564, 562), (532, 531, 550, 551), (542, 541, 560, 561), (538, 544, 563, 557), (530, 529, 548, 549), (540, 530, 549, 559), (547, 546, 565, 566), (531, 539, 558, 550), (545, 532, 551, 564), (533, 538, 557, 552), (544, 540, 559, 563), (537, 536, 555, 556), (563, 559, 578, 582), (556, 555, 574, 575), (554, 556, 575, 573), (555, 566, 585, 574), (548, 554, 573, 567), (558, 553, 572, 577), (565, 561, 580, 584), (553, 552, 571, 572), (560, 562, 581, 579), (562, 564, 583, 581), (551, 550, 569, 570), (561, 560, 579, 580), (557, 563, 582, 576), (549, 548, 567, 568), (559, 549, 568, 578), (566, 565, 584, 585), (550, 558, 577, 569), (564, 551, 570, 583), (552, 557, 576, 571), (583, 570, 589, 602), (571, 576, 595, 590), (582, 578, 597, 601), (575, 574, 593, 594), (573, 575, 594, 592), (574, 585, 604, 593), (567, 573, 592, 586), (577, 572, 591, 596), (584, 580, 599, 603), (572, 571, 590, 591), (579, 581, 600, 598), (581, 583, 602, 600), (570, 569, 588, 589), (580, 579, 598, 599), (576, 582, 601, 595), (568, 567, 586, 587), (578, 568, 587, 597), (585, 584, 603, 604), (569, 577, 596, 588), (604, 603, 622, 623), (588, 596, 615, 607), (602, 589, 608, 621), (590, 595, 614, 609), (601, 597, 616, 620), (594, 593, 612, 613), (592, 594, 613, 611), (593, 604, 623, 612), (586, 592, 611, 605), (596, 591, 610, 615), (603, 599, 618, 622), (591, 590, 609, 610), (598, 600, 619, 617), (600, 602, 621, 619), (589, 588, 607, 608), (599, 598, 617, 618), (595, 601, 620, 614), (587, 586, 605, 606), (597, 587, 606, 616), (614, 620, 639, 633), (606, 605, 624, 625), (616, 606, 625, 635), (623, 622, 641, 642), (607, 615, 634, 626), (621, 608, 627, 640), (609, 614, 633, 628), (620, 616, 635, 639), (613, 612, 631, 632), (611, 613, 632, 630), (612, 623, 642, 631), (605, 611, 630, 624), (615, 610, 629, 634), (622, 618, 637, 641), (610, 609, 628, 629), (617, 619, 638, 636), (619, 621, 640, 638), (608, 607, 626, 627), (618, 617, 636, 637), (638, 640, 659, 657), (627, 626, 645, 646), (637, 636, 655, 656), (633, 639, 658, 652), (625, 624, 643, 644), (635, 625, 644, 654), (642, 641, 660, 661), (626, 634, 653, 645), (640, 627, 646, 659), (628, 633, 652, 647), (639, 635, 654, 658), (632, 631, 650, 651), (630, 632, 651, 649), (631, 642, 661, 650), (624, 630, 649, 643), (634, 629, 648, 653), (641, 637, 656, 660), (629, 628, 647, 648), (636, 638, 657, 655), (439, 426, 440, 663), (438, 439, 663, 662), (663, 440, 452, 665), (662, 663, 665, 461), (438, 662, 451, 437), (458, 457, 669, 670), (455, 454, 666, 667), (453, 452, 463, 664), (456, 459, 671, 668), (457, 456, 668, 669), (454, 453, 664, 666), (668, 671, 679, 676), (667, 666, 674, 675), (666, 664, 673, 674), (669, 668, 676, 677), (670, 669, 677, 678), (664, 463, 672, 673), (665, 452, 463), (675, 674, 680, 681), (681, 680, 682, 683), (678, 677, 684, 685), (685, 684, 682, 683), (462, 460, 687, 689), (459, 462, 689, 686), (461, 665, 463, 691), (686, 689, 692, 671), (677, 676, 698, 699), (689, 687, 690, 692), (671, 692, 695, 679), (690, 691, 694, 693), (692, 690, 693, 695), (672, 463, 691, 694), (460, 461, 691, 690, 687), (682, 680, 701, 702), (680, 674, 697, 701), (684, 677, 699, 703), (682, 684, 703, 702), (674, 673, 696, 697), (695, 693, 704, 706), (672, 694, 705, 688), (673, 672, 688, 696), (679, 695, 706, 700), (693, 694, 705, 704), (676, 679, 700, 698), (688, 705, 717, 707), (701, 697, 709, 713), (703, 699, 711, 715), (706, 704, 716, 718), (702, 701, 713, 714), (697, 696, 708, 709), (699, 698, 710, 711), (704, 705, 717, 716), (702, 703, 715, 714), (696, 688, 707, 708), (698, 700, 712, 710), (700, 706, 718, 712), (712, 718, 730, 724), (708, 707, 719, 720), (707, 717, 729, 719), (713, 709, 721, 725), (715, 711, 723, 727), (709, 708, 720, 721), (718, 716, 728, 730), (714, 713, 725, 726), (711, 710, 722, 723), (716, 717, 729, 728), (714, 715, 727, 726), (710, 712, 724, 722), (727, 723, 735, 739), (721, 720, 732, 733), (730, 728, 740, 742), (726, 725, 737, 738), (723, 722, 734, 735), (728, 729, 741, 740), (726, 727, 739, 738), (722, 724, 736, 734), (724, 730, 742, 736), (720, 719, 731, 732), (719, 729, 741, 731), (725, 721, 733, 737), (734, 736, 748, 746), (736, 742, 754, 748), (732, 731, 743, 744), (731, 741, 753, 743), (737, 733, 745, 749), (739, 735, 747, 751), (733, 732, 744, 745), (742, 740, 752, 754), (738, 737, 749, 750), (735, 734, 746, 747), (740, 741, 753, 752), (738, 739, 751, 750), (750, 751, 763, 762), (746, 748, 760, 758), (748, 754, 766, 760), (744, 743, 755, 756), (743, 753, 765, 755), (749, 745, 757, 761), (751, 747, 759, 763), (745, 744, 756, 757), (754, 752, 764, 766), (750, 749, 761, 762), (747, 746, 758, 759), (752, 753, 765, 764), (762, 763, 775, 774), (758, 760, 772, 770), (760, 766, 778, 772), (756, 755, 767, 768), (755, 765, 777, 767), (761, 757, 769, 773), (763, 759, 771, 775), (757, 756, 768, 769), (766, 764, 776, 778), (762, 761, 773, 774), (759, 758, 770, 771), (764, 765, 777, 776), (776, 777, 789, 788), (774, 775, 787, 786), (770, 772, 784, 782), (772, 778, 790, 784), (768, 767, 779, 780), (767, 777, 789, 779), (773, 769, 781, 785), (775, 771, 783, 787), (769, 768, 780, 781), (778, 776, 788, 790), (774, 773, 785, 786), (771, 770, 782, 783), (874, 873, 888, 889), (784, 790, 800), (780, 779, 791, 792), (779, 789, 799, 791), (785, 781, 793, 795), (787, 783, 794, 797), (781, 780, 792, 793), (790, 788, 798, 800), (786, 785, 795, 796), (783, 782, 794), (788, 789, 799, 798), (786, 787, 797, 796), (782, 784, 806, 804), (784, 800, 812, 806), (792, 791, 801, 802), (791, 799, 811, 801), (795, 793, 803, 807), (797, 794, 805, 809), (793, 792, 802, 803), (800, 798, 810, 812), (796, 795, 807, 808), (794, 782, 804, 805), (798, 799, 811, 810), (796, 797, 809, 808), (812, 810, 822, 824), (808, 807, 819, 820), (805, 804, 816, 817), (810, 811, 823, 822), (808, 809, 821, 820), (804, 806, 818, 816), (806, 812, 824, 818), (802, 801, 813, 814), (801, 811, 823, 813), (807, 803, 815, 819), (809, 805, 817, 821), (803, 802, 814, 815), (820, 821, 833, 832), (816, 818, 830, 828), (818, 824, 836, 830), (814, 813, 825, 826), (813, 823, 835, 825), (819, 815, 827, 831), (821, 817, 829, 833), (815, 814, 826, 827), (824, 822, 834, 836), (820, 819, 831, 832), (817, 816, 828, 829), (822, 823, 835, 834), (834, 835, 847, 846), (832, 833, 845, 844), (828, 830, 842, 840), (830, 836, 848, 842), (826, 825, 837, 838), (825, 835, 847, 837), (831, 827, 839, 843), (833, 829, 841, 845), (827, 826, 838, 839), (836, 834, 846, 848), (832, 831, 843, 844), (829, 828, 840, 841), (841, 840, 852, 853), (846, 847, 859, 858), (844, 845, 857, 856), (840, 842, 854, 852), (842, 848, 860, 854), (838, 837, 849, 850), (837, 847, 859, 849), (843, 839, 851, 855), (845, 841, 853, 857), (839, 838, 850, 851), (848, 846, 858, 860), (844, 843, 855, 856), (850, 849, 859, 858, 860, 854, 852, 853, 857, 856, 855, 851), (867, 866, 881, 882), (875, 874, 889, 890), (868, 867, 882, 883), (1191, 875, 890), (864, 863, 878, 879), (869, 868, 883, 884), (863, 862, 877, 878), (870, 869, 884, 885), (862, 861, 876, 877), (871, 870, 885, 886), (872, 871, 886, 887), (865, 864, 879, 880), (873, 872, 887, 888), (866, 865, 880, 881), (861, 1312, 876), (888, 887, 902, 903), (881, 880, 895, 896), (889, 888, 903, 904), (882, 881, 896, 897), (890, 889, 904, 905), (883, 882, 897, 898), (879, 878, 893, 894), (1191, 890, 905), (884, 883, 898, 899), (878, 877, 892, 893), (885, 884, 899, 900), (877, 876, 891, 892), (886, 885, 900, 901), (876, 1312, 891), (887, 886, 901, 902), (880, 879, 894, 895), (893, 892, 907, 908), (900, 899, 914, 915), (892, 891, 906, 907), (901, 900, 915, 916), (891, 1312, 906), (902, 901, 916, 917), (895, 894, 909, 910), (903, 902, 917, 918), (896, 895, 910, 911), (904, 903, 918, 919), (897, 896, 911, 912), (905, 904, 919, 920), (898, 897, 912, 913), (894, 893, 908, 909), (1191, 905, 920), (899, 898, 913, 914), (911, 910, 925, 926), (919, 918, 933, 934), (912, 911, 926, 927), (920, 919, 934, 935), (913, 912, 927, 928), (909, 908, 923, 924), (1191, 920, 935), (914, 913, 928, 929), (908, 907, 922, 923), (915, 914, 929, 930), (907, 906, 921, 922), (916, 915, 930, 931), (906, 1312, 921), (917, 916, 931, 932), (910, 909, 924, 925), (918, 917, 932, 933), (930, 929, 944, 945), (922, 921, 936, 937), (931, 930, 945, 946), (921, 1312, 936), (932, 931, 946, 947), (925, 924, 939, 940), (933, 932, 947, 948), (926, 925, 940, 941), (934, 933, 948, 949), (927, 926, 941, 942), (935, 934, 949, 950), (928, 927, 942, 943), (924, 923, 938, 939), (1191, 935, 950), (929, 928, 943, 944), (923, 922, 937, 938), (949, 948, 963, 964), (942, 941, 956, 957), (950, 949, 964, 965), (943, 942, 957, 958), (939, 938, 953, 954), (1191, 950, 965), (944, 943, 958, 959), (938, 937, 952, 953), (945, 944, 959, 960), (937, 936, 951, 952), (946, 945, 960, 961), (936, 1312, 951), (947, 946, 961, 962), (940, 939, 954, 955), (948, 947, 962, 963), (941, 940, 955, 956), (961, 960, 975, 976), (951, 1312, 966), (962, 961, 976, 977), (955, 954, 969, 970), (963, 962, 977, 978), (956, 955, 970, 971), (964, 963, 978, 979), (957, 956, 971, 972), (965, 964, 979, 980), (958, 957, 972, 973), (954, 953, 968, 969), (1191, 965, 980), (959, 958, 973, 974), (953, 952, 967, 968), (960, 959, 974, 975), (952, 951, 966, 967), (980, 979, 994, 995), (973, 972, 987, 988), (969, 968, 983, 984), (1191, 980, 995), (974, 973, 988, 989), (968, 967, 982, 983), (975, 974, 989, 990), (967, 966, 981, 982), (976, 975, 990, 991), (966, 1312, 981), (977, 976, 991, 992), (970, 969, 984, 985), (978, 977, 992, 993), (971, 970, 985, 986), (979, 978, 993, 994), (972, 971, 986, 987), (981, 1312, 996), (992, 991, 1006, 1007), (985, 984, 999, 1000), (993, 992, 1007, 1008), (986, 985, 1000, 1001), (994, 993, 1008, 1009), (987, 986, 1001, 1002), (995, 994, 1009, 1010), (988, 987, 1002, 1003), (984, 983, 998, 999), (1191, 995, 1010), (989, 988, 1003, 1004), (983, 982, 997, 998), (990, 989, 1004, 1005), (982, 981, 996, 997), (991, 990, 1005, 1006), (1003, 1002, 1017, 1018), (999, 998, 1013, 1014), (1191, 1010, 1025), (1004, 1003, 1018, 1019), (998, 997, 1012, 1013), (1005, 1004, 1019, 1020), (997, 996, 1011, 1012), (1006, 1005, 1020, 1021), (996, 1312, 1011), (1007, 1006, 1021, 1022), (1000, 999, 1014, 1015), (1008, 1007, 1022, 1023), (1001, 1000, 1015, 1016), (1009, 1008, 1023, 1024), (1002, 1001, 1016, 1017), (1010, 1009, 1024, 1025), (1022, 1021, 1036, 1037), (1015, 1014, 1029, 1030), (1023, 1022, 1037, 1038), (1016, 1015, 1030, 1031), (1024, 1023, 1038, 1039), (1017, 1016, 1031, 1032), (1025, 1024, 1039, 1040), (1018, 1017, 1032, 1033), (1014, 1013, 1028, 1029), (1191, 1025, 1040), (1019, 1018, 1033, 1034), (1013, 1012, 1027, 1028), (1020, 1019, 1034, 1035), (1012, 1011, 1026, 1027), (1021, 1020, 1035, 1036), (1011, 1312, 1026), (1029, 1028, 1043, 1044), (1191, 1040, 1055), (1034, 1033, 1048, 1049), (1028, 1027, 1042, 1043), (1035, 1034, 1049, 1050), (1027, 1026, 1041, 1042), (1036, 1035, 1050, 1051), (1026, 1312, 1041), (1037, 1036, 1051, 1052), (1030, 1029, 1044, 1045), (1038, 1037, 1052, 1053), (1031, 1030, 1045, 1046), (1039, 1038, 1053, 1054), (1032, 1031, 1046, 1047), (1040, 1039, 1054, 1055), (1033, 1032, 1047, 1048), (1045, 1044, 1059, 1060), (1053, 1052, 1067, 1068), (1046, 1045, 1060, 1061), (1054, 1053, 1068, 1069), (1047, 1046, 1061, 1062), (1055, 1054, 1069, 1070), (1048, 1047, 1062, 1063), (1044, 1043, 1058, 1059), (1191, 1055, 1070), (1049, 1048, 1063, 1064), (1043, 1042, 1057, 1058), (1050, 1049, 1064, 1065), (1042, 1041, 1056, 1057), (1051, 1050, 1065, 1066), (1041, 1312, 1056), (1052, 1051, 1066, 1067), (1064, 1063, 1078, 1079), (1058, 1057, 1072, 1073), (1065, 1064, 1079, 1080), (1057, 1056, 1071, 1072), (1066, 1065, 1080, 1081), (1056, 1312, 1071), (1067, 1066, 1081, 1082), (1060, 1059, 1074, 1075), (1068, 1067, 1082, 1083), (1061, 1060, 1075, 1076), (1069, 1068, 1083, 1084), (1062, 1061, 1076, 1077), (1070, 1069, 1084, 1085), (1063, 1062, 1077, 1078), (1059, 1058, 1073, 1074), (1191, 1070, 1085), (1083, 1082, 1097, 1098), (1076, 1075, 1090, 1091), (1084, 1083, 1098, 1099), (1077, 1076, 1091, 1092), (1085, 1084, 1099, 1100), (1078, 1077, 1092, 1093), (1074, 1073, 1088, 1089), (1191, 1085, 1100), (1079, 1078, 1093, 1094), (1073, 1072, 1087, 1088), (1080, 1079, 1094, 1095), (1072, 1071, 1086, 1087), (1081, 1080, 1095, 1096), (1071, 1312, 1086), (1082, 1081, 1096, 1097), (1075, 1074, 1089, 1090), (1095, 1094, 1109, 1110), (1087, 1086, 1101, 1102), (1096, 1095, 1110, 1111), (1086, 1312, 1101), (1097, 1096, 1111, 1112), (1090, 1089, 1104, 1105), (1098, 1097, 1112, 1113), (1091, 1090, 1105, 1106), (1099, 1098, 1113, 1114), (1092, 1091, 1106, 1107), (1100, 1099, 1114, 1115), (1093, 1092, 1107, 1108), (1089, 1088, 1103, 1104), (1191, 1100, 1115), (1094, 1093, 1108, 1109), (1088, 1087, 1102, 1103), (1114, 1113, 1128, 1129), (1107, 1106, 1121, 1122), (1115, 1114, 1129, 1130), (1108, 1107, 1122, 1123), (1104, 1103, 1118, 1119), (1191, 1115, 1130), (1109, 1108, 1123, 1124), (1103, 1102, 1117, 1118), (1110, 1109, 1124, 1125), (1102, 1101, 1116, 1117), (1111, 1110, 1125, 1126), (1101, 1312, 1116), (1112, 1111, 1126, 1127), (1105, 1104, 1119, 1120), (1113, 1112, 1127, 1128), (1106, 1105, 1120, 1121), (1117, 1116, 1131, 1132), (1126, 1125, 1140, 1141), (1116, 1312, 1131), (1127, 1126, 1141, 1142), (1120, 1119, 1134, 1135), (1128, 1127, 1142, 1143), (1121, 1120, 1135, 1136), (1129, 1128, 1143, 1144), (1122, 1121, 1136, 1137), (1130, 1129, 1144, 1145), (1123, 1122, 1137, 1138), (1119, 1118, 1133, 1134), (1191, 1130, 1145), (1124, 1123, 1138, 1139), (1118, 1117, 1132, 1133), (1125, 1124, 1139, 1140), (1137, 1136, 1151, 1152), (1145, 1144, 1159, 1160), (1138, 1137, 1152, 1153), (1134, 1133, 1148, 1149), (1191, 1145, 1160), (1139, 1138, 1153, 1154), (1133, 1132, 1147, 1148), (1140, 1139, 1154, 1155), (1132, 1131, 1146, 1147), (1141, 1140, 1155, 1156), (1131, 1312, 1146), (1142, 1141, 1156, 1157), (1135, 1134, 1149, 1150), (1143, 1142, 1157, 1158), (1136, 1135, 1150, 1151), (1144, 1143, 1158, 1159), (1156, 1155, 1170, 1171), (1146, 1312, 1161), (1157, 1156, 1171, 1172), (1150, 1149, 1164, 1165), (1158, 1157, 1172, 1173), (1151, 1150, 1165, 1166), (1159, 1158, 1173, 1174), (1152, 1151, 1166, 1167), (1160, 1159, 1174, 1175), (1153, 1152, 1167, 1168), (1149, 1148, 1163, 1164), (1191, 1160, 1175), (1154, 1153, 1168, 1169), (1148, 1147, 1162, 1163), (1155, 1154, 1169, 1170), (1147, 1146, 1161, 1162), (1175, 1174, 1189, 1190), (1168, 1167, 1182, 1183), (1164, 1163, 1178, 1179), (1191, 1175, 1190), (1169, 1168, 1183, 1184), (1163, 1162, 1177, 1178), (1170, 1169, 1184, 1185), (1162, 1161, 1176, 1177), (1171, 1170, 1185, 1186), (1161, 1312, 1176), (1172, 1171, 1186, 1187), (1165, 1164, 1179, 1180), (1173, 1172, 1187, 1188), (1166, 1165, 1180, 1181), (1174, 1173, 1188, 1189), (1167, 1166, 1181, 1182), (1176, 1312, 1192), (1187, 1186, 1202, 1203), (1180, 1179, 1195, 1196), (1188, 1187, 1203, 1204), (1181, 1180, 1196, 1197), (1189, 1188, 1204, 1205), (1182, 1181, 1197, 1198), (1190, 1189, 1205, 1206), (1183, 1182, 1198, 1199), (1179, 1178, 1194, 1195), (1191, 1190, 1206), (1184, 1183, 1199, 1200), (1178, 1177, 1193, 1194), (1185, 1184, 1200, 1201), (1177, 1176, 1192, 1193), (1186, 1185, 1201, 1202), (1199, 1198, 1213, 1214), (1195, 1194, 1209, 1210), (1191, 1206, 1221), (1200, 1199, 1214, 1215), (1194, 1193, 1208, 1209), (1201, 1200, 1215, 1216), (1193, 1192, 1207, 1208), (1202, 1201, 1216, 1217), (1192, 1312, 1207), (1203, 1202, 1217, 1218), (1196, 1195, 1210, 1211), (1204, 1203, 1218, 1219), (1197, 1196, 1211, 1212), (1205, 1204, 1219, 1220), (1198, 1197, 1212, 1213), (1206, 1205, 1220, 1221), (1218, 1217, 1232, 1233), (1211, 1210, 1225, 1226), (1219, 1218, 1233, 1234), (1212, 1211, 1226, 1227), (1220, 1219, 1234, 1235), (1213, 1212, 1227, 1228), (1221, 1220, 1235, 1236), (1214, 1213, 1228, 1229), (1210, 1209, 1224, 1225), (1191, 1221, 1236), (1215, 1214, 1229, 1230), (1209, 1208, 1223, 1224), (1216, 1215, 1230, 1231), (1208, 1207, 1222, 1223), (1217, 1216, 1231, 1232), (1207, 1312, 1222), (1191, 1236, 1251), (1230, 1229, 1244, 1245), (1224, 1223, 1238, 1239), (1231, 1230, 1245, 1246), (1223, 1222, 1237, 1238), (1232, 1231, 1246, 1247), (1222, 1312, 1237), (1233, 1232, 1247, 1248), (1226, 1225, 1240, 1241), (1234, 1233, 1248, 1249), (1227, 1226, 1241, 1242), (1235, 1234, 1249, 1250), (1228, 1227, 1242, 1243), (1236, 1235, 1250, 1251), (1229, 1228, 1243, 1244), (1225, 1224, 1239, 1240), (1249, 1248, 1263, 1264), (1242, 1241, 1256, 1257), (1250, 1249, 1264, 1265), (1243, 1242, 1257, 1258), (1251, 1250, 1265, 1266), (1244, 1243, 1258, 1259), (1240, 1239, 1254, 1255), (1191, 1251, 1266), (1245, 1244, 1259, 1260), (1239, 1238, 1253, 1254), (1246, 1245, 1260, 1261), (1238, 1237, 1252, 1253), (1247, 1246, 1261, 1262), (1237, 1312, 1252), (1248, 1247, 1262, 1263), (1241, 1240, 1255, 1256), (1254, 1253, 1268, 1269), (1261, 1260, 1275, 1276), (1253, 1252, 1267, 1268), (1262, 1261, 1276, 1277), (1252, 1312, 1267), (1263, 1262, 1277, 1278), (1256, 1255, 1270, 1271), (1264, 1263, 1278, 1279), (1257, 1256, 1271, 1272), (1265, 1264, 1279, 1280), (1258, 1257, 1272, 1273), (1266, 1265, 1280, 1281), (1259, 1258, 1273, 1274), (1255, 1254, 1269, 1270), (1191, 1266, 1281), (1260, 1259, 1274, 1275), (1272, 1271, 1286, 1287), (1280, 1279, 1294, 1295), (1273, 1272, 1287, 1288), (1281, 1280, 1295, 1296), (1274, 1273, 1288, 1289), (1270, 1269, 1284, 1285), (1191, 1281, 1296), (1275, 1274, 1289, 1290), (1269, 1268, 1283, 1284), (1276, 1275, 1290, 1291), (1268, 1267, 1282, 1283), (1277, 1276, 1291, 1292), (1267, 1312, 1282), (1278, 1277, 1292, 1293), (1271, 1270, 1285, 1286), (1279, 1278, 1293, 1294), (1291, 1290, 1305, 1306), (1283, 1282, 1297, 1298), (1292, 1291, 1306, 1307), (1282, 1312, 1297), (1293, 1292, 1307, 1308), (1286, 1285, 1300, 1301), (1294, 1293, 1308, 1309), (1287, 1286, 1301, 1302), (1295, 1294, 1309, 1310), (1288, 1287, 1302, 1303), (1296, 1295, 1310, 1311), (1289, 1288, 1303, 1304), (1285, 1284, 1299, 1300), (1191, 1296, 1311), (1290, 1289, 1304, 1305), (1284, 1283, 1298, 1299), (1310, 1309, 1325, 1326), (1303, 1302, 1318, 1319), (1311, 1310, 1326, 1327), (1304, 1303, 1319, 1320), (1300, 1299, 1315, 1316), (1191, 1311, 1327), (1305, 1304, 1320, 1321), (1299, 1298, 1314, 1315), (1306, 1305, 1321, 1322), (1298, 1297, 1313, 1314), (1307, 1306, 1322, 1323), (1297, 1312, 1313), (1308, 1307, 1323, 1324), (1301, 1300, 1316, 1317), (1309, 1308, 1324, 1325), (1302, 1301, 1317, 1318), (1314, 1313, 1328, 1329), (1323, 1322, 1337, 1338), (1313, 1312, 1328), (1324, 1323, 1338, 1339), (1317, 1316, 1331, 1332), (1325, 1324, 1339, 1340), (1318, 1317, 1332, 1333), (1326, 1325, 1340, 1341), (1319, 1318, 1333, 1334), (1327, 1326, 1341, 1342), (1320, 1319, 1334, 1335), (1316, 1315, 1330, 1331), (1191, 1327, 1342), (1321, 1320, 1335, 1336), (1315, 1314, 1329, 1330), (1322, 1321, 1336, 1337), (1334, 1333, 866, 867), (1342, 1341, 874, 875), (1335, 1334, 867, 868), (1331, 1330, 863, 864), (1191, 1342, 875), (1336, 1335, 868, 869), (1330, 1329, 862, 863), (1337, 1336, 869, 870), (1329, 1328, 861, 862), (1338, 1337, 870, 871), (1328, 1312, 861), (1339, 1338, 871, 872), (1332, 1331, 864, 865), (1340, 1339, 872, 873), (1333, 1332, 865, 866), (1341, 1340, 873, 874)])
me_plane.use_remesh_preserve_volume = False
me_plane.use_remesh_preserve_attributes = False
me_plane.use_mirror_vertex_groups = False
me_plane.update()

# ---- objects
ob_plane = bpy.data.objects.new('Plane', me_plane)

# ---- transforms, parenting, visibility, modifiers, constraints
ob_plane.location = (-0.07289, 4.678, 8.241)
ob_plane.rotation_euler = (1.571, 0.0, 0.0)
ob_plane.lineart.crease_threshold = 0.0
_m = ob_plane.modifiers.new('Mirror', 'MIRROR')
_m.use_clip = True

# ---- collection membership
col_collection_1.objects.link(ob_plane)

# ---- scene / render settings (as saved in the file)
scene.frame_start = 1; scene.frame_end = 250; scene.frame_set(1)
scene.render.engine = 'BLENDER_EEVEE_NEXT'
scene.render.resolution_percentage = 50
scene.render.dither_intensity = 0.0
scene.cycles.use_denoising = False
scene.cycles.samples = 128
scene.cycles.sampling_pattern = 'TABULATED_SOBOL'
scene.cycles.light_sampling_threshold = 0.0
scene.cycles.use_adaptive_sampling = False
scene.cycles.use_light_tree = False
scene.cycles.blur_glossy = 0.0
scene.cycles.sample_clamp_indirect = 0.0
scene.view_settings.view_transform = 'Standard'
bpy.context.view_layer.update()

# ---- added for rendering (the .blend has no active camera and no usable light): camera, sun
cam_auto = bpy.data.cameras.new('AutoCamera')
cam_auto.lens = 50.0
cam_auto.sensor_width = 36.0
cam_auto.clip_end = 1000.0
ob_auto_camera = bpy.data.objects.new('AutoCamera', cam_auto)
scene.collection.objects.link(ob_auto_camera)
ob_auto_camera.location = (11.4637, -13.769, 13.6631)
ob_auto_camera.rotation_euler = (1.09748, -7.21219e-08, 0.694738)
scene.camera = ob_auto_camera
light_auto_sun = bpy.data.lights.new('AutoSun', 'SUN')
light_auto_sun.energy = 3.0
light_auto_sun.angle = 0.0523599
ob_auto_sun = bpy.data.objects.new('AutoSun', light_auto_sun)
scene.collection.objects.link(ob_auto_sun)
ob_auto_sun.rotation_euler = (0.872665, 0.174533, 0.523599)
bpy.context.view_layer.update()
